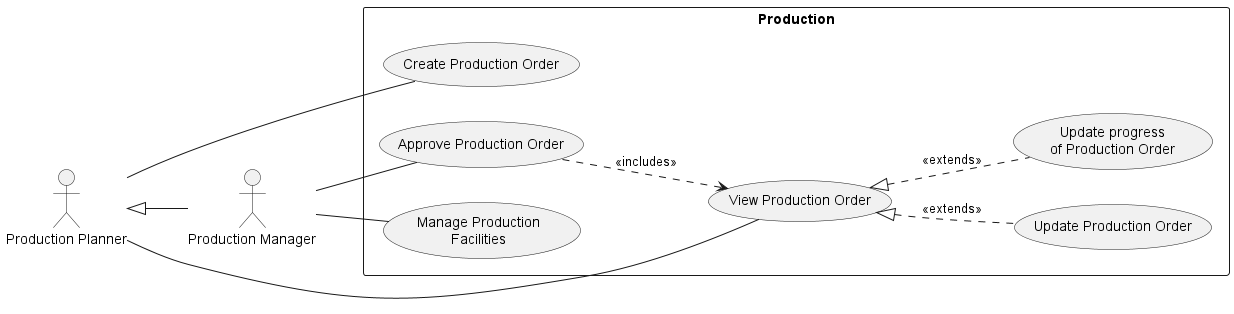

The diagram above was rendered by PlantUML. Its source (embedded in the PNG):
@startuml production
left to right direction

:Production Planner: as pp
:Production Manager: as pm
pp <|-- pm

rectangle Production {
  pp -- (View Production Order)
  pp -- (Create Production Order)
  (View Production Order) <|.. (Update Production Order) : <<extends>>
  (View Production Order) <|.. (Update progress\nof Production Order) : <<extends>>

  pm -- (Approve Production Order)
  (Approve Production Order) ..> (View Production Order) : <<includes>>

  pm -- (Manage Production\nFacilities)
}
@enduml